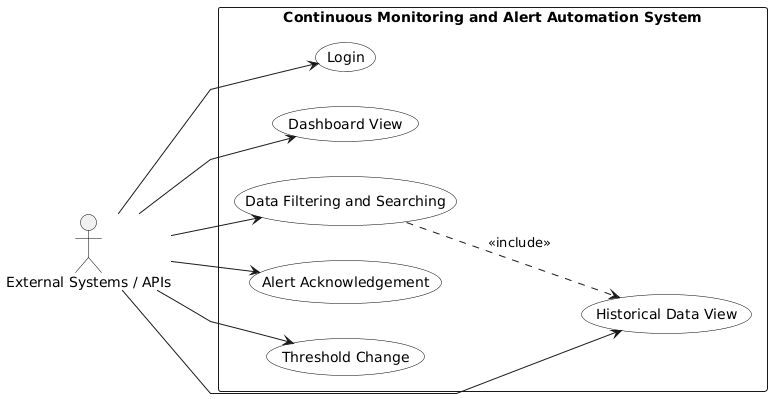

The diagram above was rendered by PlantUML. Its source (embedded in the PNG):
@startuml
left to right direction
skinparam linetype polyline
skinparam shadowing false
skinparam packageStyle rectangle

skinparam usecase {
    BackgroundColor White
    BorderColor Black
}

skinparam actor {
    BorderColor Black
}

' =========================
' ACTOR
' =========================
actor "External Systems / APIs"

' =========================
' SYSTEM BOUNDARY
' =========================
rectangle "Continuous Monitoring and Alert Automation System" {

    (Login)

    (Dashboard View)

    (Historical Data View)
    (Data Filtering and Searching)

    (Alert Acknowledgement)

    (Threshold Change)
}

' =========================
' EXTERNAL SYSTEM INTERACTIONS
' =========================
"External Systems / APIs" --> (Login)
"External Systems / APIs" --> (Dashboard View)
"External Systems / APIs" --> (Historical Data View)
"External Systems / APIs" --> (Data Filtering and Searching)
"External Systems / APIs" --> (Alert Acknowledgement)
"External Systems / APIs" --> (Threshold Change)

' =========================
' <<include>> RELATIONSHIP
' =========================
(Data Filtering and Searching) ..> (Historical Data View) : <<include>>
@enduml